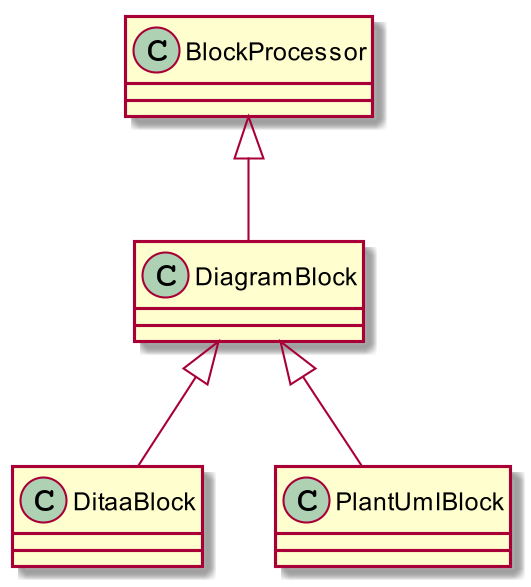

The diagram above was rendered by PlantUML. Its source (embedded in the PNG):
@startuml
skinparam dpi 200

class BlockProcessor
class DiagramBlock
class DitaaBlock
class PlantUmlBlock

BlockProcessor <|-- DiagramBlock
DiagramBlock <|-- DitaaBlock
DiagramBlock <|-- PlantUmlBlock
@enduml